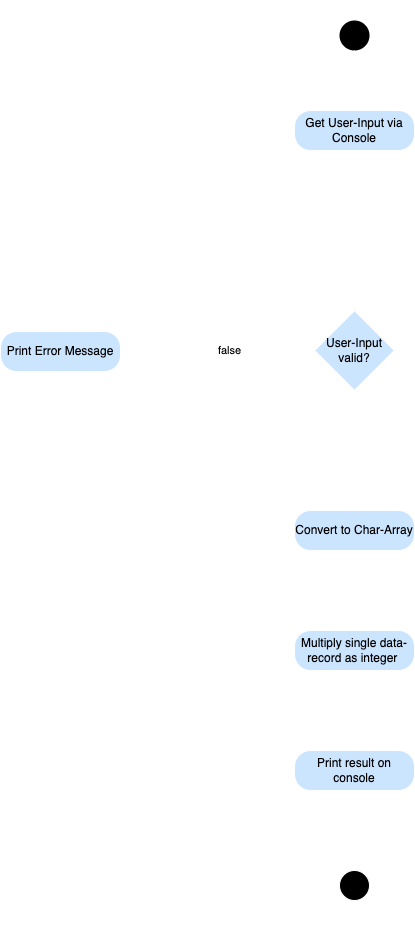

The diagram above was exported from draw.io. Its source (the exported page's mxGraphModel, read from the mxfile embedded in the PNG):
<mxGraphModel dx="1061" dy="811" grid="1" gridSize="10" guides="1" tooltips="1" connect="1" arrows="1" fold="1" page="1" pageScale="1" pageWidth="827" pageHeight="1169" math="0" shadow="0">
  <root>
    <mxCell id="0" />
    <mxCell id="1" parent="0" />
    <mxCell id="2" value="" style="ellipse;html=1;fillColor=#000000;strokeColor=none;" vertex="1" parent="1">
      <mxGeometry x="399" y="30" width="30" height="30" as="geometry" />
    </mxCell>
    <mxCell id="3" value="" style="endArrow=open;html=1;rounded=0;align=center;verticalAlign=top;endFill=0;labelBackgroundColor=none;endSize=6;entryX=0.5;entryY=0;entryDx=0;entryDy=0;strokeColor=#FFFFFF;" edge="1" source="2" parent="1" target="4">
      <mxGeometry relative="1" as="geometry">
        <mxPoint x="414" y="110" as="targetPoint" />
      </mxGeometry>
    </mxCell>
    <mxCell id="4" value="Get User-Input via Console" style="rounded=1;whiteSpace=wrap;html=1;arcSize=40;fontColor=#000000;fillColor=#CCE5FF;strokeColor=default;" vertex="1" parent="1">
      <mxGeometry x="354" y="120" width="120" height="40" as="geometry" />
    </mxCell>
    <mxCell id="5" value="" style="edgeStyle=orthogonalEdgeStyle;html=1;verticalAlign=bottom;endArrow=open;endSize=8;strokeColor=default;rounded=0;entryX=0.5;entryY=0;entryDx=0;entryDy=0;" edge="1" source="4" parent="1" target="8">
      <mxGeometry relative="1" as="geometry">
        <mxPoint x="414" y="220" as="targetPoint" />
      </mxGeometry>
    </mxCell>
    <mxCell id="10" style="edgeStyle=orthogonalEdgeStyle;rounded=0;orthogonalLoop=1;jettySize=auto;html=1;exitX=0;exitY=0.5;exitDx=0;exitDy=0;entryX=1;entryY=0.5;entryDx=0;entryDy=0;strokeColor=default;" edge="1" parent="1" source="8" target="9">
      <mxGeometry relative="1" as="geometry" />
    </mxCell>
    <mxCell id="11" value="false" style="edgeLabel;html=1;align=center;verticalAlign=middle;resizable=0;points=[];" vertex="1" connectable="0" parent="10">
      <mxGeometry x="-0.1181" y="-1" relative="1" as="geometry">
        <mxPoint as="offset" />
      </mxGeometry>
    </mxCell>
    <mxCell id="14" style="edgeStyle=orthogonalEdgeStyle;rounded=0;orthogonalLoop=1;jettySize=auto;html=1;exitX=0.5;exitY=1;exitDx=0;exitDy=0;fontColor=#000000;strokeColor=default;" edge="1" parent="1" source="8" target="13">
      <mxGeometry relative="1" as="geometry" />
    </mxCell>
    <mxCell id="8" value="&lt;font color=&quot;#000000&quot;&gt;User-Input valid?&lt;/font&gt;" style="rhombus;whiteSpace=wrap;html=1;fillColor=#CCE5FF;strokeColor=default;" vertex="1" parent="1">
      <mxGeometry x="374" y="320" width="80" height="80" as="geometry" />
    </mxCell>
    <mxCell id="12" style="edgeStyle=orthogonalEdgeStyle;rounded=0;orthogonalLoop=1;jettySize=auto;html=1;exitX=0.5;exitY=0;exitDx=0;exitDy=0;entryX=0;entryY=0.5;entryDx=0;entryDy=0;fontColor=#000000;strokeColor=default;" edge="1" parent="1" source="9" target="4">
      <mxGeometry relative="1" as="geometry" />
    </mxCell>
    <mxCell id="9" value="Print Error Message" style="rounded=1;whiteSpace=wrap;html=1;arcSize=40;fontColor=#000000;fillColor=#CCE5FF;strokeColor=default;" vertex="1" parent="1">
      <mxGeometry x="60" y="341" width="120" height="40" as="geometry" />
    </mxCell>
    <mxCell id="16" style="edgeStyle=orthogonalEdgeStyle;rounded=0;orthogonalLoop=1;jettySize=auto;html=1;exitX=0.5;exitY=1;exitDx=0;exitDy=0;entryX=0.5;entryY=0;entryDx=0;entryDy=0;fontColor=#000000;strokeColor=default;" edge="1" parent="1" source="13" target="15">
      <mxGeometry relative="1" as="geometry" />
    </mxCell>
    <mxCell id="13" value="Convert to Char-Array" style="rounded=1;whiteSpace=wrap;html=1;arcSize=40;fontColor=#000000;fillColor=#CCE5FF;strokeColor=default;" vertex="1" parent="1">
      <mxGeometry x="354" y="520" width="120" height="40" as="geometry" />
    </mxCell>
    <mxCell id="18" style="edgeStyle=orthogonalEdgeStyle;rounded=0;orthogonalLoop=1;jettySize=auto;html=1;exitX=0.5;exitY=1;exitDx=0;exitDy=0;entryX=0.5;entryY=0;entryDx=0;entryDy=0;fontColor=#000000;strokeColor=default;" edge="1" parent="1" source="15" target="17">
      <mxGeometry relative="1" as="geometry" />
    </mxCell>
    <mxCell id="15" value="Multiply single data-record as integer&amp;nbsp;" style="rounded=1;whiteSpace=wrap;html=1;arcSize=40;fontColor=#000000;fillColor=#CCE5FF;strokeColor=default;" vertex="1" parent="1">
      <mxGeometry x="354" y="640" width="120" height="40" as="geometry" />
    </mxCell>
    <mxCell id="17" value="Print result on console" style="rounded=1;whiteSpace=wrap;html=1;arcSize=40;fontColor=#000000;fillColor=#CCE5FF;strokeColor=default;" vertex="1" parent="1">
      <mxGeometry x="354" y="760" width="120" height="40" as="geometry" />
    </mxCell>
    <mxCell id="20" value="" style="ellipse;html=1;fontColor=#000000;strokeColor=default;fillColor=#000000;" vertex="1" parent="1">
      <mxGeometry x="399" y="880" width="30" height="30" as="geometry" />
    </mxCell>
    <mxCell id="21" value="" style="endArrow=open;html=1;rounded=0;align=center;verticalAlign=top;endFill=0;labelBackgroundColor=none;endSize=6;fontColor=#000000;strokeColor=default;exitX=0.5;exitY=1;exitDx=0;exitDy=0;" edge="1" target="20" parent="1" source="17">
      <mxGeometry relative="1" as="geometry">
        <mxPoint x="403" y="800" as="sourcePoint" />
      </mxGeometry>
    </mxCell>
    <mxCell id="22" value="&lt;font color=&quot;#ffffff&quot;&gt;Start&lt;/font&gt;" style="text;html=1;align=center;verticalAlign=middle;resizable=0;points=[];autosize=1;strokeColor=none;fillColor=none;fontColor=#000000;" vertex="1" parent="1">
      <mxGeometry x="394" y="10" width="40" height="20" as="geometry" />
    </mxCell>
    <mxCell id="23" value="&lt;font color=&quot;#ffffff&quot;&gt;End&lt;/font&gt;" style="text;html=1;align=center;verticalAlign=middle;resizable=0;points=[];autosize=1;strokeColor=none;fillColor=none;fontColor=#000000;" vertex="1" parent="1">
      <mxGeometry x="394" y="920" width="40" height="20" as="geometry" />
    </mxCell>
  </root>
</mxGraphModel>